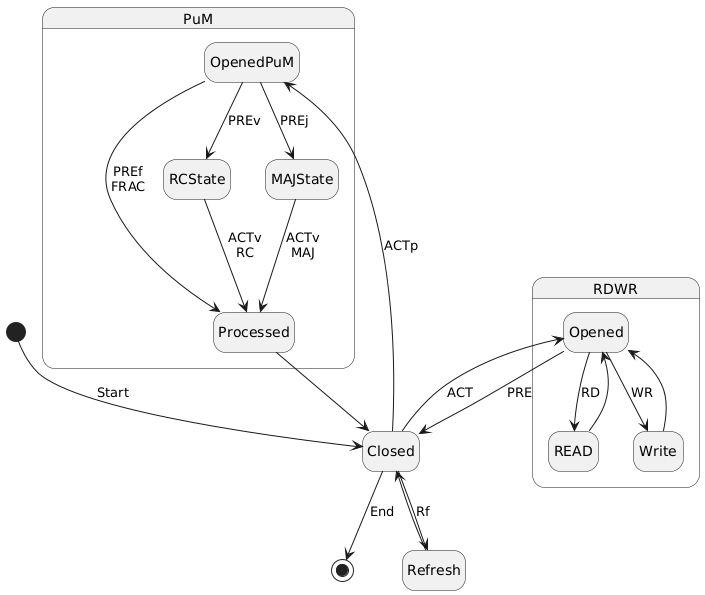

The diagram above was rendered by PlantUML. Its source (embedded in the PNG):
@startuml
hide empty description

[*] --> Closed : Start
Closed --> [*] : End
Closed --> Refresh : Rf
Refresh --> Closed


state RDWR {
Closed --> Opened : ACT
Opened --> Closed : PRE
Opened --> READ : RD
READ --> Opened
Opened --> Write : WR
Write --> Opened
}

state PuM {
Closed --> OpenedPuM : ACTp
OpenedPuM --> Processed : PREf\nFRAC
OpenedPuM --> RCState : PREv
OpenedPuM --> MAJState : PREj

RCState --> Processed : ACTv\nRC
MAJState --> Processed : ACTv\nMAJ

Processed --> Closed
}
@enduml